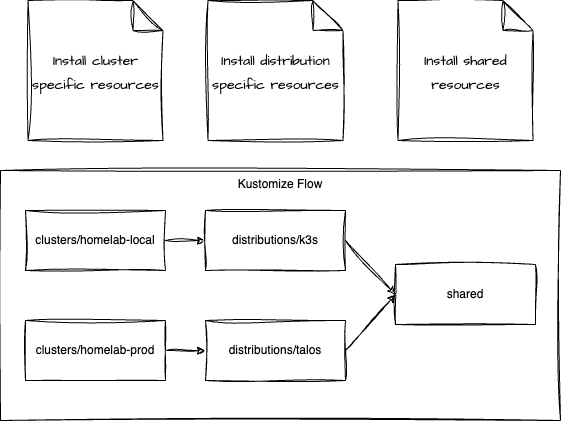

The diagram above was exported from draw.io. Its source (the exported page's mxGraphModel, read from the mxfile embedded in the PNG):
<mxGraphModel dx="523" dy="894" grid="1" gridSize="10" guides="1" tooltips="1" connect="1" arrows="1" fold="1" page="1" pageScale="1" pageWidth="850" pageHeight="1100" math="0" shadow="0">
  <root>
    <mxCell id="0" />
    <mxCell id="1" parent="0" />
    <mxCell id="2" value="Kustomize Flow" style="rounded=0;whiteSpace=wrap;html=1;align=center;verticalAlign=top;sketch=1;curveFitting=1;jiggle=2;" parent="1" vertex="1">
      <mxGeometry y="170" width="560" height="250" as="geometry" />
    </mxCell>
    <mxCell id="8" value="" style="group;sketch=1;curveFitting=1;jiggle=2;" parent="1" vertex="1" connectable="0">
      <mxGeometry x="25" y="210" width="535" height="190" as="geometry" />
    </mxCell>
    <mxCell id="10" style="edgeStyle=none;html=1;entryX=0;entryY=0.5;entryDx=0;entryDy=0;sketch=1;curveFitting=1;jiggle=2;" parent="8" source="3" target="5" edge="1">
      <mxGeometry relative="1" as="geometry" />
    </mxCell>
    <mxCell id="3" value="clusters/homelab-local" style="rounded=0;whiteSpace=wrap;html=1;sketch=1;curveFitting=1;jiggle=2;" parent="8" vertex="1">
      <mxGeometry width="140" height="60" as="geometry" />
    </mxCell>
    <mxCell id="9" style="edgeStyle=none;html=1;entryX=0;entryY=0.5;entryDx=0;entryDy=0;sketch=1;curveFitting=1;jiggle=2;" parent="8" source="4" target="6" edge="1">
      <mxGeometry relative="1" as="geometry" />
    </mxCell>
    <mxCell id="4" value="clusters/homelab-prod" style="rounded=0;whiteSpace=wrap;html=1;sketch=1;curveFitting=1;jiggle=2;" parent="8" vertex="1">
      <mxGeometry y="110" width="140" height="60" as="geometry" />
    </mxCell>
    <mxCell id="11" style="edgeStyle=none;html=1;entryX=0;entryY=0.5;entryDx=0;entryDy=0;exitX=1;exitY=0.5;exitDx=0;exitDy=0;sketch=1;curveFitting=1;jiggle=2;" parent="8" source="5" target="7" edge="1">
      <mxGeometry relative="1" as="geometry" />
    </mxCell>
    <mxCell id="5" value="distributions/k3s" style="rounded=0;whiteSpace=wrap;html=1;sketch=1;curveFitting=1;jiggle=2;" parent="8" vertex="1">
      <mxGeometry x="180" width="140" height="60" as="geometry" />
    </mxCell>
    <mxCell id="13" style="edgeStyle=none;html=1;entryX=0;entryY=0.5;entryDx=0;entryDy=0;exitX=1;exitY=0.5;exitDx=0;exitDy=0;sketch=1;curveFitting=1;jiggle=2;" parent="8" source="6" target="7" edge="1">
      <mxGeometry relative="1" as="geometry" />
    </mxCell>
    <mxCell id="6" value="distributions/talos" style="rounded=0;whiteSpace=wrap;html=1;sketch=1;curveFitting=1;jiggle=2;" parent="8" vertex="1">
      <mxGeometry x="180" y="110" width="140" height="60" as="geometry" />
    </mxCell>
    <mxCell id="7" value="shared" style="rounded=0;whiteSpace=wrap;html=1;sketch=1;curveFitting=1;jiggle=2;" parent="8" vertex="1">
      <mxGeometry x="370" y="54" width="140" height="60" as="geometry" />
    </mxCell>
    <mxCell id="15" value="&lt;font style=&quot;font-size: 14px;&quot;&gt;Install cluster specific resources&lt;/font&gt;" style="shape=note;whiteSpace=wrap;html=1;backgroundOutline=1;darkOpacity=0.05;sketch=1;hachureGap=4;jiggle=2;curveFitting=1;fontFamily=Architects Daughter;fontSource=https%3A%2F%2Ffonts.googleapis.com%2Fcss%3Ffamily%3DArchitects%2BDaughter;fontSize=20;" parent="1" vertex="1">
      <mxGeometry x="27.5" width="135" height="140" as="geometry" />
    </mxCell>
    <mxCell id="16" value="&lt;font style=&quot;font-size: 14px;&quot;&gt;Install distribution specific resources&lt;/font&gt;" style="shape=note;whiteSpace=wrap;html=1;backgroundOutline=1;darkOpacity=0.05;sketch=1;hachureGap=4;jiggle=2;curveFitting=1;fontFamily=Architects Daughter;fontSource=https%3A%2F%2Ffonts.googleapis.com%2Fcss%3Ffamily%3DArchitects%2BDaughter;fontSize=20;" parent="1" vertex="1">
      <mxGeometry x="207.5" width="135" height="140" as="geometry" />
    </mxCell>
    <mxCell id="17" value="&lt;font style=&quot;font-size: 14px;&quot;&gt;Install shared resources&lt;/font&gt;" style="shape=note;whiteSpace=wrap;html=1;backgroundOutline=1;darkOpacity=0.05;sketch=1;hachureGap=4;jiggle=2;curveFitting=1;fontFamily=Architects Daughter;fontSource=https%3A%2F%2Ffonts.googleapis.com%2Fcss%3Ffamily%3DArchitects%2BDaughter;fontSize=20;" parent="1" vertex="1">
      <mxGeometry x="397.5" width="135" height="140" as="geometry" />
    </mxCell>
  </root>
</mxGraphModel>